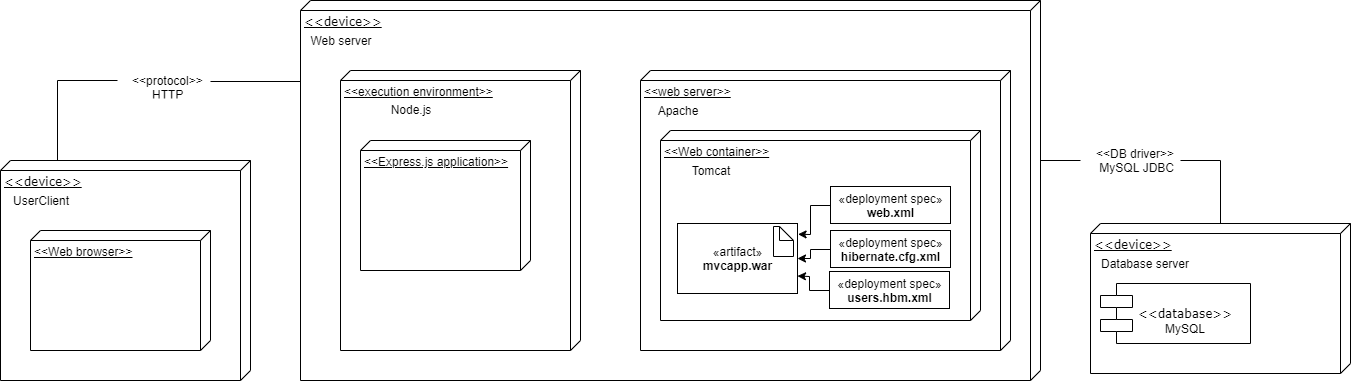

The diagram above was exported from draw.io. Its source (the exported page's mxGraphModel, read from the mxfile embedded in the PNG):
<mxGraphModel dx="1038" dy="499" grid="1" gridSize="10" guides="1" tooltips="1" connect="1" arrows="1" fold="1" page="1" pageScale="1" pageWidth="1100" pageHeight="850" background="#ffffff" math="0" shadow="0">
  <root>
    <mxCell id="0" />
    <mxCell id="1" parent="0" />
    <mxCell id="39150e848f15840c-1" value="&amp;lt;&amp;lt;device&amp;gt;&amp;gt;&lt;br&gt;" style="verticalAlign=top;align=left;spacingTop=8;spacingLeft=2;spacingRight=12;shape=cube;size=10;direction=south;fontStyle=4;html=1;rounded=0;shadow=0;comic=0;labelBackgroundColor=none;strokeWidth=1;fontFamily=Verdana;fontSize=12" parent="1" vertex="1">
      <mxGeometry x="230" y="230" width="250" height="220" as="geometry" />
    </mxCell>
    <mxCell id="39150e848f15840c-2" value="&amp;lt;&amp;lt;device&amp;gt;&amp;gt;" style="verticalAlign=top;align=left;spacingTop=8;spacingLeft=2;spacingRight=12;shape=cube;size=10;direction=south;fontStyle=4;html=1;rounded=0;shadow=0;comic=0;labelBackgroundColor=none;strokeWidth=1;fontFamily=Verdana;fontSize=12" parent="1" vertex="1">
      <mxGeometry x="530" y="70" width="740" height="380" as="geometry" />
    </mxCell>
    <mxCell id="39150e848f15840c-3" value="&amp;lt;&amp;lt;device&amp;gt;&amp;gt;" style="verticalAlign=top;align=left;spacingTop=8;spacingLeft=2;spacingRight=12;shape=cube;size=10;direction=south;fontStyle=4;html=1;rounded=0;shadow=0;comic=0;labelBackgroundColor=none;strokeWidth=1;fontFamily=Verdana;fontSize=12" parent="1" vertex="1">
      <mxGeometry x="1320" y="293" width="260" height="150" as="geometry" />
    </mxCell>
    <mxCell id="39150e848f15840c-9" value="" style="ellipse;whiteSpace=wrap;html=1;rounded=0;shadow=0;comic=0;labelBackgroundColor=none;strokeWidth=1;fontFamily=Verdana;fontSize=12;align=center;" parent="1" vertex="1">
      <mxGeometry x="620" y="230" width="20" height="20" as="geometry" />
    </mxCell>
    <mxCell id="39150e848f15840c-10" value="&amp;lt;&amp;lt;database&amp;gt;&amp;gt;" style="shape=component;align=left;spacingLeft=36;rounded=0;shadow=0;comic=0;labelBackgroundColor=none;strokeWidth=1;fontFamily=Verdana;fontSize=12;html=1;" parent="1" vertex="1">
      <mxGeometry x="1330" y="353" width="150" height="60" as="geometry" />
    </mxCell>
    <mxCell id="DTA9JeZw5KNLG1AtDQLO-1" value="UserClient" style="text;html=1;strokeColor=none;fillColor=none;align=center;verticalAlign=middle;whiteSpace=wrap;rounded=0;" vertex="1" parent="1">
      <mxGeometry x="230" y="260" width="80" height="20" as="geometry" />
    </mxCell>
    <mxCell id="DTA9JeZw5KNLG1AtDQLO-4" value="&amp;lt;&amp;lt;Web browser&amp;gt;&amp;gt;" style="verticalAlign=top;align=left;spacingTop=8;spacingLeft=2;spacingRight=12;shape=cube;size=10;direction=south;fontStyle=4;html=1;" vertex="1" parent="1">
      <mxGeometry x="260" y="300" width="180" height="120" as="geometry" />
    </mxCell>
    <mxCell id="DTA9JeZw5KNLG1AtDQLO-5" value="Web server" style="text;html=1;strokeColor=none;fillColor=none;align=center;verticalAlign=middle;whiteSpace=wrap;rounded=0;" vertex="1" parent="1">
      <mxGeometry x="530" y="100" width="80" height="20" as="geometry" />
    </mxCell>
    <mxCell id="DTA9JeZw5KNLG1AtDQLO-6" value="&amp;lt;&amp;lt;execution environment&amp;gt;&amp;gt;" style="verticalAlign=top;align=left;spacingTop=8;spacingLeft=2;spacingRight=12;shape=cube;size=10;direction=south;fontStyle=4;html=1;" vertex="1" parent="1">
      <mxGeometry x="570" y="140" width="240" height="280" as="geometry" />
    </mxCell>
    <mxCell id="DTA9JeZw5KNLG1AtDQLO-7" value="&amp;lt;&amp;lt;web server&amp;gt;&amp;gt;" style="verticalAlign=top;align=left;spacingTop=8;spacingLeft=2;spacingRight=12;shape=cube;size=10;direction=south;fontStyle=4;html=1;" vertex="1" parent="1">
      <mxGeometry x="870" y="140" width="370" height="280" as="geometry" />
    </mxCell>
    <mxCell id="DTA9JeZw5KNLG1AtDQLO-8" value="Node.js" style="text;html=1;strokeColor=none;fillColor=none;align=center;verticalAlign=middle;whiteSpace=wrap;rounded=0;" vertex="1" parent="1">
      <mxGeometry x="600" y="169" width="80" height="20" as="geometry" />
    </mxCell>
    <mxCell id="DTA9JeZw5KNLG1AtDQLO-9" value="Apache" style="text;html=1;strokeColor=none;fillColor=none;align=center;verticalAlign=middle;whiteSpace=wrap;rounded=0;" vertex="1" parent="1">
      <mxGeometry x="867" y="170" width="80" height="20" as="geometry" />
    </mxCell>
    <mxCell id="DTA9JeZw5KNLG1AtDQLO-10" value="&amp;lt;&amp;lt;Express.js application&amp;gt;&amp;gt;" style="verticalAlign=top;align=left;spacingTop=8;spacingLeft=2;spacingRight=12;shape=cube;size=10;direction=south;fontStyle=4;html=1;" vertex="1" parent="1">
      <mxGeometry x="590" y="210" width="170" height="130" as="geometry" />
    </mxCell>
    <mxCell id="DTA9JeZw5KNLG1AtDQLO-11" value="&amp;lt;&amp;lt;Web container&amp;gt;&amp;gt;" style="verticalAlign=top;align=left;spacingTop=8;spacingLeft=2;spacingRight=12;shape=cube;size=10;direction=south;fontStyle=4;html=1;" vertex="1" parent="1">
      <mxGeometry x="890" y="200" width="320" height="190" as="geometry" />
    </mxCell>
    <mxCell id="DTA9JeZw5KNLG1AtDQLO-12" value="Tomcat" style="text;html=1;strokeColor=none;fillColor=none;align=center;verticalAlign=middle;whiteSpace=wrap;rounded=0;" vertex="1" parent="1">
      <mxGeometry x="900" y="230" width="80" height="20" as="geometry" />
    </mxCell>
    <mxCell id="DTA9JeZw5KNLG1AtDQLO-14" value="«artifact»&lt;br&gt;&lt;b&gt;mvcapp.war&lt;/b&gt;" style="html=1;" vertex="1" parent="1">
      <mxGeometry x="907" y="293" width="120" height="70" as="geometry" />
    </mxCell>
    <mxCell id="DTA9JeZw5KNLG1AtDQLO-16" value="" style="shape=note;whiteSpace=wrap;html=1;size=14;verticalAlign=top;align=left;spacingTop=-6;" vertex="1" parent="1">
      <mxGeometry x="1003" y="296" width="20" height="30" as="geometry" />
    </mxCell>
    <mxCell id="DTA9JeZw5KNLG1AtDQLO-25" style="edgeStyle=orthogonalEdgeStyle;rounded=0;orthogonalLoop=1;jettySize=auto;html=1;entryX=1.005;entryY=0.154;entryDx=0;entryDy=0;entryPerimeter=0;" edge="1" parent="1" source="DTA9JeZw5KNLG1AtDQLO-19" target="DTA9JeZw5KNLG1AtDQLO-14">
      <mxGeometry relative="1" as="geometry" />
    </mxCell>
    <mxCell id="DTA9JeZw5KNLG1AtDQLO-19" value="«deployment spec»&lt;br&gt;&lt;b&gt;web.xml&lt;/b&gt;" style="html=1;" vertex="1" parent="1">
      <mxGeometry x="1060" y="256" width="120" height="37" as="geometry" />
    </mxCell>
    <mxCell id="DTA9JeZw5KNLG1AtDQLO-23" value="" style="edgeStyle=orthogonalEdgeStyle;rounded=0;orthogonalLoop=1;jettySize=auto;html=1;" edge="1" parent="1" source="DTA9JeZw5KNLG1AtDQLO-21" target="DTA9JeZw5KNLG1AtDQLO-14">
      <mxGeometry relative="1" as="geometry" />
    </mxCell>
    <mxCell id="DTA9JeZw5KNLG1AtDQLO-21" value="«deployment spec»&lt;br&gt;&lt;b&gt;hibernate.cfg.xml&lt;/b&gt;" style="html=1;" vertex="1" parent="1">
      <mxGeometry x="1060" y="300" width="120" height="37" as="geometry" />
    </mxCell>
    <mxCell id="DTA9JeZw5KNLG1AtDQLO-24" style="edgeStyle=orthogonalEdgeStyle;rounded=0;orthogonalLoop=1;jettySize=auto;html=1;entryX=1;entryY=0.75;entryDx=0;entryDy=0;" edge="1" parent="1" source="DTA9JeZw5KNLG1AtDQLO-22" target="DTA9JeZw5KNLG1AtDQLO-14">
      <mxGeometry relative="1" as="geometry" />
    </mxCell>
    <mxCell id="DTA9JeZw5KNLG1AtDQLO-22" value="«deployment spec»&lt;br&gt;&lt;b&gt;users.hbm.xml&lt;/b&gt;" style="html=1;" vertex="1" parent="1">
      <mxGeometry x="1059" y="341" width="120" height="37" as="geometry" />
    </mxCell>
    <mxCell id="DTA9JeZw5KNLG1AtDQLO-26" value="Database server" style="text;html=1;strokeColor=none;fillColor=none;align=center;verticalAlign=middle;whiteSpace=wrap;rounded=0;" vertex="1" parent="1">
      <mxGeometry x="1324" y="323" width="100" height="20" as="geometry" />
    </mxCell>
    <mxCell id="DTA9JeZw5KNLG1AtDQLO-27" value="MySQL" style="text;html=1;strokeColor=none;fillColor=none;align=center;verticalAlign=middle;whiteSpace=wrap;rounded=0;" vertex="1" parent="1">
      <mxGeometry x="1364" y="388" width="100" height="20" as="geometry" />
    </mxCell>
    <mxCell id="DTA9JeZw5KNLG1AtDQLO-29" value="" style="line;strokeWidth=1;fillColor=none;align=left;verticalAlign=middle;spacingTop=-1;spacingLeft=3;spacingRight=3;rotatable=0;labelPosition=right;points=[];portConstraint=eastwest;" vertex="1" parent="1">
      <mxGeometry x="440" y="147" width="90" height="8" as="geometry" />
    </mxCell>
    <mxCell id="DTA9JeZw5KNLG1AtDQLO-31" value="" style="line;strokeWidth=1;fillColor=none;align=left;verticalAlign=middle;spacingTop=-1;spacingLeft=3;spacingRight=3;rotatable=0;labelPosition=right;points=[];portConstraint=eastwest;flipV=0;flipH=0;direction=south;" vertex="1" parent="1">
      <mxGeometry x="283" y="150" width="8" height="80" as="geometry" />
    </mxCell>
    <mxCell id="DTA9JeZw5KNLG1AtDQLO-32" value="&lt;&lt;protocol&gt;&gt;&#10;      HTTP" style="text;strokeColor=none;fillColor=none;align=left;verticalAlign=top;spacingLeft=4;spacingRight=4;overflow=hidden;rotatable=0;points=[[0,0.5],[1,0.5]];portConstraint=eastwest;" vertex="1" parent="1">
      <mxGeometry x="356" y="137" width="100" height="26" as="geometry" />
    </mxCell>
    <mxCell id="DTA9JeZw5KNLG1AtDQLO-33" value="" style="line;strokeWidth=1;fillColor=none;align=left;verticalAlign=middle;spacingTop=-1;spacingLeft=3;spacingRight=3;rotatable=0;labelPosition=right;points=[];portConstraint=eastwest;" vertex="1" parent="1">
      <mxGeometry x="287" y="146" width="60" height="8" as="geometry" />
    </mxCell>
    <mxCell id="DTA9JeZw5KNLG1AtDQLO-36" value="" style="line;strokeWidth=1;fillColor=none;align=left;verticalAlign=middle;spacingTop=-1;spacingLeft=3;spacingRight=3;rotatable=0;labelPosition=right;points=[];portConstraint=eastwest;flipV=1;direction=south;" vertex="1" parent="1">
      <mxGeometry x="1446" y="230" width="8" height="63.5" as="geometry" />
    </mxCell>
    <mxCell id="DTA9JeZw5KNLG1AtDQLO-37" value="&lt;&lt;DB driver&gt;&gt;&#10; MySQL JDBC" style="text;strokeColor=none;fillColor=none;align=left;verticalAlign=top;spacingLeft=4;spacingRight=4;overflow=hidden;rotatable=0;points=[[0,0.5],[1,0.5]];portConstraint=eastwest;" vertex="1" parent="1">
      <mxGeometry x="1320" y="210" width="100" height="40" as="geometry" />
    </mxCell>
    <mxCell id="DTA9JeZw5KNLG1AtDQLO-38" value="" style="line;strokeWidth=1;fillColor=none;align=left;verticalAlign=middle;spacingTop=-1;spacingLeft=3;spacingRight=3;rotatable=0;labelPosition=right;points=[];portConstraint=eastwest;flipV=1;direction=west;" vertex="1" parent="1">
      <mxGeometry x="1270" y="226" width="40" height="8" as="geometry" />
    </mxCell>
    <mxCell id="DTA9JeZw5KNLG1AtDQLO-39" value="" style="line;strokeWidth=1;fillColor=none;align=left;verticalAlign=middle;spacingTop=-1;spacingLeft=3;spacingRight=3;rotatable=0;labelPosition=right;points=[];portConstraint=eastwest;flipV=1;direction=west;" vertex="1" parent="1">
      <mxGeometry x="1410" y="222" width="40" height="16" as="geometry" />
    </mxCell>
  </root>
</mxGraphModel>